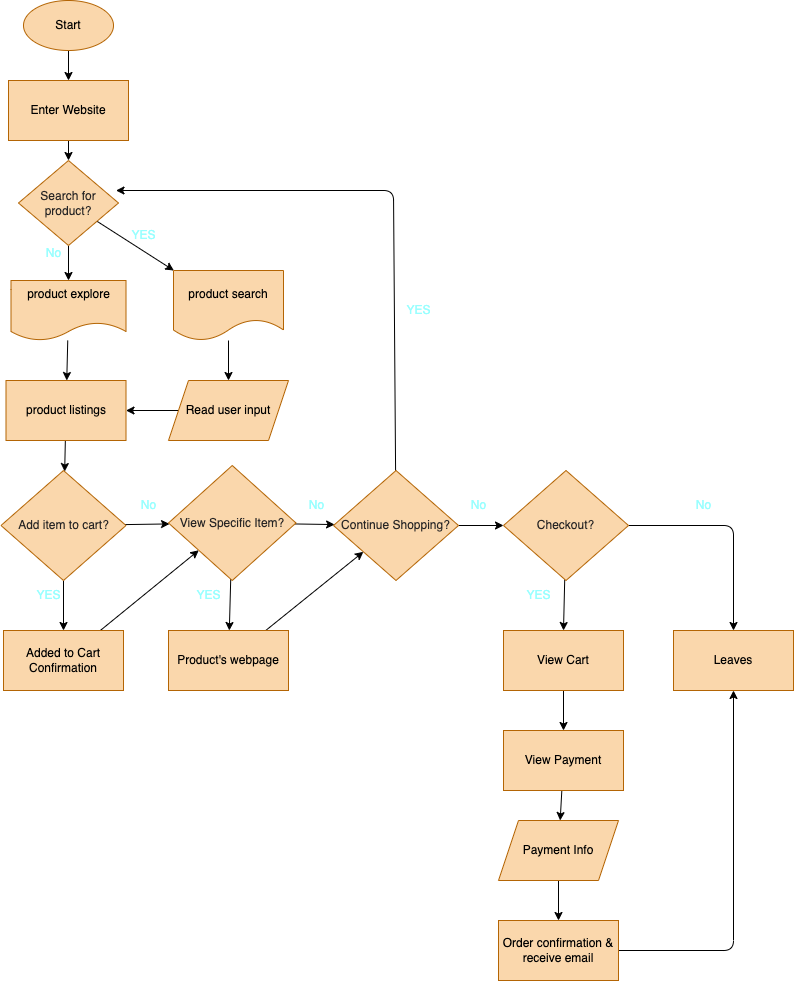

The diagram above was exported from draw.io. Its source (the exported page's mxGraphModel, read from the mxfile embedded in the PNG):
<mxGraphModel dx="703" dy="503" grid="1" gridSize="10" guides="1" tooltips="1" connect="1" arrows="1" fold="1" page="1" pageScale="1" pageWidth="827" pageHeight="1169" math="0" shadow="0">
  <root>
    <mxCell id="0" />
    <mxCell id="1" parent="0" />
    <mxCell id="4" style="edgeStyle=none;html=1;fontColor=#000000;" edge="1" parent="1" source="2" target="3">
      <mxGeometry relative="1" as="geometry" />
    </mxCell>
    <mxCell id="2" value="&lt;font color=&quot;#000000&quot;&gt;Start&lt;/font&gt;" style="ellipse;whiteSpace=wrap;html=1;fillColor=#fad7ac;strokeColor=#b46504;" vertex="1" parent="1">
      <mxGeometry x="30" y="10" width="90" height="50" as="geometry" />
    </mxCell>
    <mxCell id="57" value="" style="edgeStyle=none;html=1;fontColor=#FFFFFF;" edge="1" parent="1" source="3" target="55">
      <mxGeometry relative="1" as="geometry" />
    </mxCell>
    <mxCell id="3" value="&lt;font color=&quot;#000000&quot;&gt;Enter Website&lt;/font&gt;" style="rounded=0;whiteSpace=wrap;html=1;fillColor=#fad7ac;strokeColor=#b46504;" vertex="1" parent="1">
      <mxGeometry x="15" y="90" width="120" height="60" as="geometry" />
    </mxCell>
    <mxCell id="15" style="edgeStyle=none;html=1;fontColor=#000000;" edge="1" parent="1" source="5" target="13">
      <mxGeometry relative="1" as="geometry" />
    </mxCell>
    <mxCell id="5" value="&lt;font color=&quot;#000000&quot;&gt;product explore&lt;br&gt;&lt;br&gt;&lt;/font&gt;" style="shape=document;whiteSpace=wrap;html=1;boundedLbl=1;fillColor=#fad7ac;strokeColor=#b46504;" vertex="1" parent="1">
      <mxGeometry x="17.5" y="290" width="115" height="60" as="geometry" />
    </mxCell>
    <mxCell id="11" style="edgeStyle=none;html=1;entryX=0.5;entryY=0;entryDx=0;entryDy=0;fontColor=#000000;" edge="1" parent="1" source="6" target="10">
      <mxGeometry relative="1" as="geometry" />
    </mxCell>
    <mxCell id="6" value="&lt;font color=&quot;#000000&quot;&gt;product search&lt;/font&gt;" style="shape=document;whiteSpace=wrap;html=1;boundedLbl=1;fillColor=#fad7ac;strokeColor=#b46504;" vertex="1" parent="1">
      <mxGeometry x="180" y="280" width="110" height="70" as="geometry" />
    </mxCell>
    <mxCell id="47" value="" style="edgeStyle=none;html=1;fontColor=#FFFFFF;" edge="1" parent="1" source="10" target="13">
      <mxGeometry relative="1" as="geometry" />
    </mxCell>
    <mxCell id="10" value="&lt;font color=&quot;#000000&quot;&gt;Read user input&lt;br&gt;&lt;/font&gt;" style="shape=parallelogram;perimeter=parallelogramPerimeter;whiteSpace=wrap;html=1;fixedSize=1;fillColor=#fad7ac;strokeColor=#b46504;" vertex="1" parent="1">
      <mxGeometry x="175" y="390" width="120" height="60" as="geometry" />
    </mxCell>
    <mxCell id="40" value="" style="edgeStyle=none;html=1;fontColor=#FFFFFF;" edge="1" parent="1" source="13" target="25">
      <mxGeometry relative="1" as="geometry" />
    </mxCell>
    <mxCell id="13" value="&lt;font color=&quot;#000000&quot;&gt;product listings&lt;/font&gt;" style="rounded=0;whiteSpace=wrap;html=1;fillColor=#fad7ac;strokeColor=#b46504;" vertex="1" parent="1">
      <mxGeometry x="12.5" y="390" width="120" height="60" as="geometry" />
    </mxCell>
    <mxCell id="43" value="" style="edgeStyle=none;html=1;fontColor=#FFFFFF;" edge="1" parent="1" source="25" target="32">
      <mxGeometry relative="1" as="geometry" />
    </mxCell>
    <mxCell id="44" style="edgeStyle=none;html=1;entryX=0.5;entryY=0;entryDx=0;entryDy=0;fontColor=#FFFFFF;" edge="1" parent="1" source="25" target="41">
      <mxGeometry relative="1" as="geometry" />
    </mxCell>
    <mxCell id="25" value="Add item to cart?" style="rhombus;whiteSpace=wrap;html=1;fillColor=#fad7ac;strokeColor=#b46504;fontColor=#272525;" vertex="1" parent="1">
      <mxGeometry x="7.5" y="480" width="125" height="110" as="geometry" />
    </mxCell>
    <mxCell id="38" value="" style="edgeStyle=none;html=1;fontColor=#FFFFFF;" edge="1" parent="1" source="32" target="37">
      <mxGeometry relative="1" as="geometry" />
    </mxCell>
    <mxCell id="51" value="" style="edgeStyle=none;html=1;fontColor=#FFFFFF;" edge="1" parent="1" source="32" target="50">
      <mxGeometry relative="1" as="geometry" />
    </mxCell>
    <mxCell id="32" value="View Specific Item?" style="rhombus;whiteSpace=wrap;html=1;fillColor=#fad7ac;strokeColor=#b46504;fontColor=#272525;" vertex="1" parent="1">
      <mxGeometry x="175" y="475" width="127.5" height="115" as="geometry" />
    </mxCell>
    <mxCell id="36" value="&lt;font&gt;YES&lt;/font&gt;" style="text;html=1;align=center;verticalAlign=middle;resizable=0;points=[];autosize=1;strokeColor=none;fillColor=none;fontColor=#99FFFF;" vertex="1" parent="1">
      <mxGeometry x="30" y="590" width="50" height="30" as="geometry" />
    </mxCell>
    <mxCell id="62" style="edgeStyle=none;html=1;entryX=0.975;entryY=0.353;entryDx=0;entryDy=0;entryPerimeter=0;fontColor=#FFFFFF;" edge="1" parent="1" source="37" target="55">
      <mxGeometry relative="1" as="geometry">
        <Array as="points">
          <mxPoint x="400" y="200" />
        </Array>
      </mxGeometry>
    </mxCell>
    <mxCell id="65" value="" style="edgeStyle=none;html=1;fontColor=#FFFFFF;" edge="1" parent="1" source="37" target="64">
      <mxGeometry relative="1" as="geometry" />
    </mxCell>
    <mxCell id="37" value="Continue Shopping?" style="rhombus;whiteSpace=wrap;html=1;fillColor=#fad7ac;strokeColor=#b46504;fontColor=#272525;" vertex="1" parent="1">
      <mxGeometry x="340" y="480" width="125" height="110" as="geometry" />
    </mxCell>
    <mxCell id="39" value="No" style="text;html=1;align=center;verticalAlign=middle;resizable=0;points=[];autosize=1;strokeColor=none;fillColor=none;fontColor=#99FFFF;" vertex="1" parent="1">
      <mxGeometry x="135" y="500" width="40" height="30" as="geometry" />
    </mxCell>
    <mxCell id="49" style="edgeStyle=none;html=1;fontColor=#FFFFFF;" edge="1" parent="1" source="41" target="32">
      <mxGeometry relative="1" as="geometry" />
    </mxCell>
    <mxCell id="41" value="&lt;font color=&quot;#000000&quot;&gt;Added to Cart Confirmation&lt;/font&gt;" style="rounded=0;whiteSpace=wrap;html=1;fillColor=#fad7ac;strokeColor=#b46504;" vertex="1" parent="1">
      <mxGeometry x="10" y="640" width="120" height="60" as="geometry" />
    </mxCell>
    <mxCell id="45" value="No" style="text;html=1;align=center;verticalAlign=middle;resizable=0;points=[];autosize=1;strokeColor=none;fillColor=none;fontColor=#99FFFF;" vertex="1" parent="1">
      <mxGeometry x="302.5" y="500" width="40" height="30" as="geometry" />
    </mxCell>
    <mxCell id="54" style="edgeStyle=none;html=1;fontColor=#FFFFFF;" edge="1" parent="1" source="50" target="37">
      <mxGeometry relative="1" as="geometry" />
    </mxCell>
    <mxCell id="50" value="&lt;font color=&quot;#000000&quot;&gt;Product's webpage&lt;br&gt;&lt;/font&gt;" style="rounded=0;whiteSpace=wrap;html=1;fillColor=#fad7ac;strokeColor=#b46504;" vertex="1" parent="1">
      <mxGeometry x="175" y="640" width="120" height="60" as="geometry" />
    </mxCell>
    <mxCell id="52" value="&lt;font&gt;YES&lt;/font&gt;" style="text;html=1;align=center;verticalAlign=middle;resizable=0;points=[];autosize=1;strokeColor=none;fillColor=none;fontColor=#99FFFF;" vertex="1" parent="1">
      <mxGeometry x="190" y="590" width="50" height="30" as="geometry" />
    </mxCell>
    <mxCell id="58" value="" style="edgeStyle=none;html=1;fontColor=#FFFFFF;" edge="1" parent="1" source="55" target="5">
      <mxGeometry relative="1" as="geometry" />
    </mxCell>
    <mxCell id="59" value="" style="edgeStyle=none;html=1;fontColor=#FFFFFF;" edge="1" parent="1" source="55" target="6">
      <mxGeometry relative="1" as="geometry" />
    </mxCell>
    <mxCell id="55" value="Search for product?" style="rhombus;whiteSpace=wrap;html=1;fillColor=#fad7ac;strokeColor=#b46504;fontColor=#272525;" vertex="1" parent="1">
      <mxGeometry x="25" y="170" width="100" height="85" as="geometry" />
    </mxCell>
    <mxCell id="60" value="No" style="text;html=1;align=center;verticalAlign=middle;resizable=0;points=[];autosize=1;strokeColor=none;fillColor=none;fontColor=#99FFFF;" vertex="1" parent="1">
      <mxGeometry x="40" y="247.5" width="40" height="30" as="geometry" />
    </mxCell>
    <mxCell id="61" value="&lt;font&gt;YES&lt;/font&gt;" style="text;html=1;align=center;verticalAlign=middle;resizable=0;points=[];autosize=1;strokeColor=none;fillColor=none;fontColor=#99FFFF;" vertex="1" parent="1">
      <mxGeometry x="125" y="230" width="50" height="30" as="geometry" />
    </mxCell>
    <mxCell id="63" value="&lt;font&gt;YES&lt;/font&gt;" style="text;html=1;align=center;verticalAlign=middle;resizable=0;points=[];autosize=1;strokeColor=none;fillColor=none;fontColor=#99FFFF;" vertex="1" parent="1">
      <mxGeometry x="400" y="305" width="50" height="30" as="geometry" />
    </mxCell>
    <mxCell id="68" style="edgeStyle=none;html=1;fontColor=#FFFFFF;" edge="1" parent="1" source="64" target="67">
      <mxGeometry relative="1" as="geometry">
        <Array as="points">
          <mxPoint x="740" y="535" />
        </Array>
      </mxGeometry>
    </mxCell>
    <mxCell id="71" style="edgeStyle=none;html=1;entryX=0.5;entryY=0;entryDx=0;entryDy=0;fontColor=#FFFFFF;" edge="1" parent="1" source="64" target="70">
      <mxGeometry relative="1" as="geometry" />
    </mxCell>
    <mxCell id="64" value="Checkout?" style="rhombus;whiteSpace=wrap;html=1;fillColor=#fad7ac;strokeColor=#b46504;fontColor=#272525;" vertex="1" parent="1">
      <mxGeometry x="510" y="480" width="125" height="110" as="geometry" />
    </mxCell>
    <mxCell id="66" value="No" style="text;html=1;align=center;verticalAlign=middle;resizable=0;points=[];autosize=1;strokeColor=none;fillColor=none;fontColor=#99FFFF;labelBackgroundColor=default;" vertex="1" parent="1">
      <mxGeometry x="465" y="500" width="40" height="30" as="geometry" />
    </mxCell>
    <mxCell id="67" value="&lt;font color=&quot;#000000&quot;&gt;Leaves&lt;br&gt;&lt;/font&gt;" style="rounded=0;whiteSpace=wrap;html=1;fillColor=#fad7ac;strokeColor=#b46504;" vertex="1" parent="1">
      <mxGeometry x="680" y="640" width="120" height="60" as="geometry" />
    </mxCell>
    <mxCell id="69" value="No" style="text;html=1;align=center;verticalAlign=middle;resizable=0;points=[];autosize=1;strokeColor=none;fillColor=none;fontColor=#99FFFF;" vertex="1" parent="1">
      <mxGeometry x="690" y="500" width="40" height="30" as="geometry" />
    </mxCell>
    <mxCell id="74" style="edgeStyle=none;html=1;entryX=0.5;entryY=0;entryDx=0;entryDy=0;fontColor=#FFFFFF;" edge="1" parent="1" source="70" target="73">
      <mxGeometry relative="1" as="geometry" />
    </mxCell>
    <mxCell id="70" value="&lt;font color=&quot;#000000&quot;&gt;View Cart&lt;br&gt;&lt;/font&gt;" style="rounded=0;whiteSpace=wrap;html=1;fillColor=#fad7ac;strokeColor=#b46504;" vertex="1" parent="1">
      <mxGeometry x="510" y="640" width="120" height="60" as="geometry" />
    </mxCell>
    <mxCell id="72" value="&lt;font&gt;YES&lt;/font&gt;" style="text;html=1;align=center;verticalAlign=middle;resizable=0;points=[];autosize=1;strokeColor=none;fillColor=none;fontColor=#99FFFF;" vertex="1" parent="1">
      <mxGeometry x="520" y="590" width="50" height="30" as="geometry" />
    </mxCell>
    <mxCell id="76" value="" style="edgeStyle=none;html=1;fontColor=#FFFFFF;" edge="1" parent="1" source="73" target="75">
      <mxGeometry relative="1" as="geometry" />
    </mxCell>
    <mxCell id="73" value="&lt;font color=&quot;#000000&quot;&gt;View Payment&lt;br&gt;&lt;/font&gt;" style="rounded=0;whiteSpace=wrap;html=1;fillColor=#fad7ac;strokeColor=#b46504;" vertex="1" parent="1">
      <mxGeometry x="510" y="740" width="120" height="60" as="geometry" />
    </mxCell>
    <mxCell id="78" value="" style="edgeStyle=none;html=1;fontColor=#FFFFFF;" edge="1" parent="1" source="75" target="77">
      <mxGeometry relative="1" as="geometry" />
    </mxCell>
    <mxCell id="75" value="&lt;font color=&quot;#000000&quot;&gt;Payment Info&lt;br&gt;&lt;/font&gt;" style="shape=parallelogram;perimeter=parallelogramPerimeter;whiteSpace=wrap;html=1;fixedSize=1;fillColor=#fad7ac;strokeColor=#b46504;" vertex="1" parent="1">
      <mxGeometry x="505" y="830" width="120" height="60" as="geometry" />
    </mxCell>
    <mxCell id="79" style="edgeStyle=none;html=1;entryX=0.5;entryY=1;entryDx=0;entryDy=0;fontColor=#FFFFFF;" edge="1" parent="1" source="77" target="67">
      <mxGeometry relative="1" as="geometry">
        <Array as="points">
          <mxPoint x="740" y="960" />
        </Array>
      </mxGeometry>
    </mxCell>
    <mxCell id="77" value="&lt;font color=&quot;#000000&quot;&gt;Order confirmation &amp;amp; receive email&lt;br&gt;&lt;/font&gt;" style="rounded=0;whiteSpace=wrap;html=1;fillColor=#fad7ac;strokeColor=#b46504;" vertex="1" parent="1">
      <mxGeometry x="505" y="930" width="120" height="60" as="geometry" />
    </mxCell>
  </root>
</mxGraphModel>